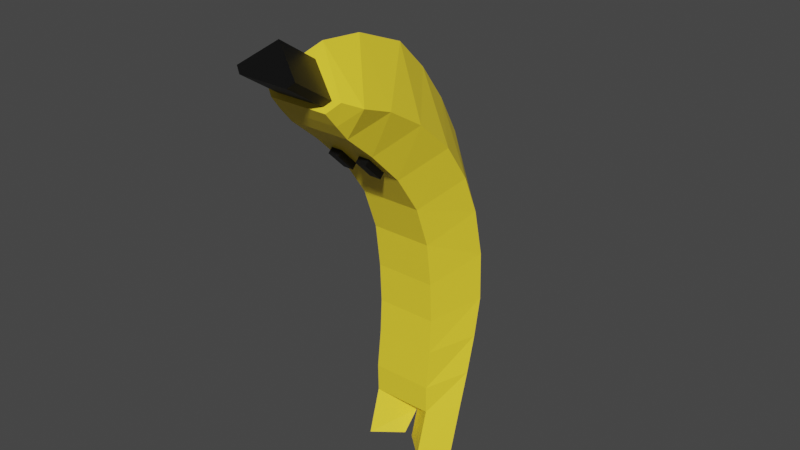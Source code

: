 # Source: The_BananaWithBones.blend  (saved by Blender 2.80.75; exported with 4.5.12 LTS)
import bpy
from mathutils import Matrix  # noqa: F401  (used for matrix-valued properties, if any)

bpy.ops.wm.read_factory_settings(use_empty=True)
scene = bpy.context.scene
scene.name = 'Scene'

# ---- collections
col_banana = bpy.data.collections.new('Banana'); scene.collection.children.link(col_banana)

# ---- materials (node trees are filled in below, after node groups)
mat_banana_body = bpy.data.materials.new('Banana body')
mat_banana_body.use_transparent_shadow = False
mat_features = bpy.data.materials.new('Features')
mat_features.use_transparent_shadow = False

# ---- material node trees
mat_banana_body.use_nodes = True; mat_banana_body.node_tree.nodes.clear()
_N = mat_banana_body.node_tree.nodes; _L = mat_banana_body.node_tree.links
n0 = _N.new('ShaderNodeOutputMaterial'); n0.name = 'Material Output'; n0.location = (300, 300)
n1 = _N.new('ShaderNodeBsdfPrincipled'); n1.name = 'Principled BSDF'; n1.location = (10, 300)
n1.distribution = 'GGX'
n1.subsurface_method = 'BURLEY'
n1.inputs[0].default_value = (1.0, 0.7529, 0.0356, 1.0)
n1.inputs[3].default_value = 1.45
n1.inputs[27].default_value = (0.0, 0.0, 0.0, 1.0)
n1.inputs[28].default_value = 1.0
_L.new(n1.outputs[0], n0.inputs[0])
n0.is_active_output = True
mat_features.use_nodes = True; mat_features.node_tree.nodes.clear()
_N = mat_features.node_tree.nodes; _L = mat_features.node_tree.links
n0 = _N.new('ShaderNodeOutputMaterial'); n0.name = 'Material Output'; n0.location = (300, 300)
n1 = _N.new('ShaderNodeBsdfPrincipled'); n1.name = 'Principled BSDF'; n1.location = (10, 300)
n1.distribution = 'GGX'
n1.subsurface_method = 'BURLEY'
n1.inputs[0].default_value = (0.0, 0.0, 0.0, 1.0)
n1.inputs[3].default_value = 1.45
n1.inputs[27].default_value = (0.0, 0.0, 0.0, 1.0)
n1.inputs[28].default_value = 1.0
_L.new(n1.outputs[0], n0.inputs[0])
n0.is_active_output = True

# ---- world
world_world = bpy.data.worlds.new('World'); scene.world = world_world
world_world.use_nodes = True; world_world.node_tree.nodes.clear()
_N = world_world.node_tree.nodes; _L = world_world.node_tree.links
n0 = _N.new('ShaderNodeOutputWorld'); n0.name = 'World Output'; n0.location = (300, 300)
n1 = _N.new('ShaderNodeBackground'); n1.name = 'Background'; n1.location = (10, 300)
n1.inputs[0].default_value = (0.05088, 0.05088, 0.05088, 1.0)
_L.new(n1.outputs[0], n0.inputs[0])
n0.is_active_output = True
world_world.color = (0.05088, 0.05088, 0.05088)
world_world.use_sun_shadow = False
world_world.sun_shadow_jitter_overblur = 0.0

# ---- meshes
me_cylinder = bpy.data.meshes.new('Cylinder')
me_cylinder.from_pydata([(6.332e-17, 0.7017, -0.9675), (4.985e-17, 0.7497, 0.8933), (0.9511, -0.2246, -0.9134), (0.9511, -0.2436, 0.8519), (0.5878, -1.281, -0.9504), (0.5878, -1.185, 0.7309), (-0.5878, -1.281, -0.9504), (-0.5878, -1.185, 0.7309), (-0.9511, -0.2246, -0.9134), (-0.9511, -0.2436, 0.8519), (1.769e-17, 0.8089, -0.07434), (0.9511, -0.1547, 0.0394), (0.5878, -1.14, -0.1127), (-0.5878, -1.14, -0.1127), (-0.9511, -0.1547, 0.0394), (1.077e-08, 0.4787, -1.782), (0.9511, -0.4686, -1.822), (0.5878, -1.473, -1.699), (-0.5878, -1.473, -1.699), (-0.9511, -0.4686, -1.822), (1.457e-08, 0.2089, -2.5), (0.9511, -0.8259, -2.501), (0.5878, -1.698, -2.322), (-0.5878, -1.698, -2.322), (-0.9511, -0.8259, -2.501), (2.466e-08, -0.2421, -3.081), (0.9511, -1.215, -3.139), (0.5527, -1.968, -3.053), (-0.6228, -1.968, -3.053), (-0.9511, -1.215, -3.139), (2.466e-08, -0.9268, -3.778), (0.9511, -1.606, -3.731), (0.5527, -2.118, -3.586), (-0.6228, -2.118, -3.586), (-0.9511, -1.606, -3.731), (-0.01396, -1.82, -4.131), (-0.009671, -1.823, -4.131), (-0.01147, -1.824, -4.129), (-0.01676, -1.824, -4.129), (-0.01824, -1.823, -4.131), (0.9511, -0.5172, 1.694), (-3.066e-08, 0.5684, 1.737), (0.5878, -1.448, 1.567), (-0.5878, -1.448, 1.567), (-0.9511, -0.5172, 1.694), (0.9511, -1.028, 2.506), (8.042e-09, 0.2714, 2.565), (0.5878, -1.866, 2.344), (-0.5878, -1.866, 2.344), (-0.9511, -1.028, 2.506), (0.9511, -1.596, 3.137), (-1.96e-08, -0.1288, 3.3), (0.5878, -2.263, 2.964), (-0.5878, -2.263, 2.964), (-0.9511, -1.596, 3.137), (0.9511, -2.106, 3.528), (-1.96e-08, -0.9559, 3.952), (0.5878, -2.406, 3.298), (-0.5878, -2.406, 3.298), (-0.9511, -2.106, 3.528), (0.5936, -2.359, 3.738), (-6.362e-08, -1.95, 4.071), (0.4802, -2.45, 3.66), (-0.4802, -2.45, 3.66), (-0.5936, -2.359, 3.738), (0.7665, -2.346, 3.748), (-5.249e-08, -1.722, 4.26), (0.5616, -2.523, 3.603), (-0.5616, -2.523, 3.603), (-0.7914, -2.346, 3.748), (0.5936, -2.359, 3.738), (-6.362e-08, -1.95, 4.071), (0.4802, -2.45, 3.66), (-0.4802, -2.45, 3.66), (-0.5936, -2.359, 3.738), (0.5936, -2.918, 4.415), (-2.611e-07, -2.509, 4.748), (0.4802, -3.009, 4.337), (-0.4802, -3.009, 4.337), (-0.5936, -2.918, 4.415), (-0.01522, -1.448, 1.567), (0.009265, -1.866, 2.344), (-0.4, -1.537, 1.732), (-0.1979, -1.537, 1.732), (-0.1838, -1.777, 2.178), (-0.4, -1.777, 2.178), (0.1919, -1.777, 2.178), (0.1779, -1.537, 1.732), (0.4, -1.537, 1.732), (0.4, -1.777, 2.178), (-0.4614, -1.508, 1.678), (-0.1382, -1.508, 1.678), (-0.4614, -1.806, 2.232), (-0.1207, -1.806, 2.232), (0.1322, -1.806, 2.232), (0.1147, -1.508, 1.678), (0.4614, -1.806, 2.232), (0.4614, -1.508, 1.678), (-0.4, -1.644, 1.674), (-0.1979, -1.644, 1.674), (-0.4, -1.884, 2.121), (-0.1838, -1.884, 2.121), (0.1919, -1.884, 2.121), (0.1779, -1.644, 1.674), (0.4, -1.884, 2.121), (0.4, -1.644, 1.674), (0.9454, -2.117, -4.542), (0.5471, -2.619, -4.364), (-0.6285, -2.618, -4.362), (-0.9567, -2.118, -4.544), (0.05913, -2.204, -4.516), (0.05734, -2.205, -4.514), (-0.1083, -2.202, -4.505), (-0.1292, -2.201, -4.507), (0.9454, -2.116, -4.536), (0.5471, -2.619, -4.363), (-0.6285, -2.619, -4.364), (-0.9567, -2.118, -4.544), (0.05913, -2.204, -4.514), (0.05734, -2.205, -4.513), (-0.1083, -2.204, -4.512), (-0.1098, -2.203, -4.513)], [], [(10, 1, 3, 11), (11, 3, 5, 12), (12, 5, 7, 13), (3, 1, 41, 40), (13, 7, 9, 14), (14, 9, 1, 10), (6, 8, 19, 18), (8, 14, 10, 0), (6, 13, 14, 8), (4, 12, 13, 6), (2, 11, 12, 4), (0, 10, 11, 2), (18, 19, 24, 23), (2, 4, 17, 16), (8, 0, 15, 19), (0, 2, 16, 15), (4, 6, 18, 17), (24, 20, 25, 29), (16, 17, 22, 21), (19, 15, 20, 24), (17, 18, 23, 22), (15, 16, 21, 20), (25, 26, 31, 30), (22, 23, 28, 27), (20, 21, 26, 25), (23, 24, 29, 28), (21, 22, 27, 26), (37, 36, 118, 119), (28, 29, 34, 33), (26, 27, 32, 31), (29, 25, 30, 34), (27, 28, 33, 32), (35, 36, 37, 38, 39), (34, 30, 35, 39), (32, 33, 38, 37), (30, 31, 36, 35), (39, 38, 120, 121), (44, 43, 48, 49), (7, 5, 42, 80, 43), (9, 7, 43, 44), (5, 3, 40, 42), (1, 9, 44, 41), (46, 49, 54, 51), (42, 40, 45, 47), (41, 44, 49, 46), (86, 87, 103, 102), (40, 41, 46, 45), (54, 53, 58, 59), (48, 81, 47, 52, 53), (45, 46, 51, 50), (49, 48, 53, 54), (47, 45, 50, 52), (56, 59, 69, 66), (52, 50, 55, 57), (51, 54, 59, 56), (53, 52, 57, 58), (50, 51, 56, 55), (61, 64, 74, 71), (58, 57, 67, 68), (55, 56, 66, 65), (59, 58, 68, 69), (57, 55, 65, 67), (61, 60, 65, 66), (60, 62, 67, 65), (62, 63, 68, 67), (63, 64, 69, 68), (64, 61, 66, 69), (74, 73, 78, 79), (63, 62, 72, 73), (60, 61, 71, 70), (64, 63, 73, 74), (62, 60, 70, 72), (75, 76, 79, 78, 77), (72, 70, 75, 77), (71, 74, 79, 76), (73, 72, 77, 78), (70, 71, 76, 75), (87, 88, 105, 103), (43, 80, 91, 90), (80, 81, 93, 91), (81, 48, 92, 93), (48, 43, 90, 92), (81, 80, 95, 94), (80, 42, 97, 95), (42, 47, 96, 97), (47, 81, 94, 96), (83, 82, 90, 91), (82, 85, 92, 90), (84, 83, 91, 93), (85, 84, 93, 92), (87, 86, 94, 95), (86, 89, 96, 94), (88, 87, 95, 97), (89, 88, 97, 96), (98, 99, 101, 100), (102, 103, 105, 104), (83, 84, 101, 99), (82, 83, 99, 98), (88, 89, 104, 105), (89, 86, 102, 104), (84, 85, 100, 101), (85, 82, 98, 100), (106, 107, 111, 110), (108, 109, 113, 112), (34, 39, 121, 117), (36, 31, 114, 118), (33, 34, 117, 116), (31, 32, 115, 114), (38, 33, 116, 120), (32, 37, 119, 115), (107, 106, 114, 115), (109, 108, 116, 117), (110, 111, 119, 118), (112, 113, 121, 120), (111, 107, 115, 119), (106, 110, 118, 114), (113, 109, 117, 121), (108, 112, 120, 116)])
me_cylinder.polygons.foreach_set('material_index', [0, 0, 0, 0, 0, 0, 0, 0, 0, 0, 0, 0, 0, 0, 0, 0, 0, 0, 0, 0, 0, 0, 0, 0, 0, 0, 0, 0, 0, 0, 0, 0, 0, 0, 0, 0, 0, 0, 0, 0, 0, 0, 0, 0, 0, 1, 0, 0, 0, 0, 0, 0, 0, 0, 0, 0, 0, 0, 0, 0, 0, 0, 0, 0, 0, 0, 0, 1, 0, 0, 0, 0, 1, 1, 1, 1, 1, 1, 0, 0, 0, 0, 0, 0, 0, 0, 0, 0, 0, 0, 0, 0, 0, 0, 1, 1, 1, 1, 1, 1, 1, 1, 0, 0, 0, 0, 0, 0, 0, 0, 0, 0, 0, 0, 0, 0, 0, 0])
_uv = me_cylinder.uv_layers.new(name='UVMap')
_uv.uv.foreach_set('vector', [1.0, 0.75, 1.0, 1.0, 0.8, 1.0, 0.8, 0.75, 0.8, 0.75, 0.8, 1.0, 0.6, 1.0, 0.6, 0.75, 0.6, 0.75, 0.6, 1.0, 0.4, 1.0, 0.4, 0.75, 0.8, 1.0, 1.0, 1.0, 1.0, 1.0, 0.8, 1.0, 0.4, 0.75, 0.4, 1.0, 0.2, 1.0, 0.2, 0.75, 0.2, 0.75, 0.2, 1.0, 2.98e-08, 1.0, 2.98e-08, 0.75, 0.4, 0.5, 0.2, 0.5, 0.2, 0.5, 0.4, 0.5, 0.2, 0.5, 0.2, 0.75, 2.98e-08, 0.75, 2.98e-08, 0.5, 0.4, 0.5, 0.4, 0.75, 0.2, 0.75, 0.2, 0.5, 0.6, 0.5, 0.6, 0.75, 0.4, 0.75, 0.4, 0.5, 0.8, 0.5, 0.8, 0.75, 0.6, 0.75, 0.6, 0.5, 1.0, 0.5, 1.0, 0.75, 0.8, 0.75, 0.8, 0.5, 0.4, 0.5, 0.2, 0.5, 0.2, 0.5, 0.4, 0.5, 0.8, 0.5, 0.6, 0.5, 0.6, 0.5, 0.8, 0.5, 0.2, 0.5, 2.98e-08, 0.5, 2.98e-08, 0.5, 0.2, 0.5, 1.0, 0.5, 0.8, 0.5, 0.8, 0.5, 1.0, 0.5, 0.6, 0.5, 0.4, 0.5, 0.4, 0.5, 0.6, 0.5, 0.2, 0.5, 2.98e-08, 0.5, 2.98e-08, 0.5, 0.2, 0.5, 0.8, 0.5, 0.6, 0.5, 0.6, 0.5, 0.8, 0.5, 0.2, 0.5, 2.98e-08, 0.5, 2.98e-08, 0.5, 0.2, 0.5, 0.6, 0.5, 0.4, 0.5, 0.4, 0.5, 0.6, 0.5, 1.0, 0.5, 0.8, 0.5, 0.8, 0.5, 1.0, 0.5, 1.0, 0.5, 0.8, 0.5, 0.8, 0.5, 1.0, 0.5, 0.6, 0.5, 0.4, 0.5, 0.4, 0.5, 0.6, 0.5, 1.0, 0.5, 0.8, 0.5, 0.8, 0.5, 1.0, 0.5, 0.4, 0.5, 0.2, 0.5, 0.2, 0.5, 0.4, 0.5, 0.8, 0.5, 0.6, 0.5, 0.6, 0.5, 0.8, 0.5, 0.8911, 0.05584, 0.9783, 0.3242, 0.9783, 0.3242, 0.8911, 0.05584, 0.4, 0.5, 0.2, 0.5, 0.2, 0.5, 0.4, 0.5, 0.8, 0.5, 0.6, 0.5, 0.6, 0.5, 0.8, 0.5, 0.2, 0.5, 2.98e-08, 0.5, 2.98e-08, 0.5, 0.2, 0.5, 0.6, 0.5, 0.4, 0.5, 0.4, 0.5, 0.6, 0.5, 0.75, 0.49, 0.9783, 0.3242, 0.8911, 0.05584, 0.6089, 0.05584, 0.5217, 0.3242, 0.2, 0.5, 2.98e-08, 0.5, 2.98e-08, 0.5, 0.2, 0.5, 0.6, 0.5, 0.4, 0.5, 0.4, 0.5, 0.6, 0.5, 1.0, 0.5, 0.8, 0.5, 0.8, 0.5, 1.0, 0.5, 0.5217, 0.3242, 0.6089, 0.05584, 0.6089, 0.05584, 0.5217, 0.3242, 0.2, 1.0, 0.4, 1.0, 0.4, 1.0, 0.2, 1.0, 0.4, 1.0, 0.6, 1.0, 0.6, 1.0, 0.4974, 1.0, 0.4, 1.0, 0.2, 1.0, 0.4, 1.0, 0.4, 1.0, 0.2, 1.0, 0.6, 1.0, 0.8, 1.0, 0.8, 1.0, 0.6, 1.0, 2.98e-08, 1.0, 0.2, 1.0, 0.2, 1.0, 2.98e-08, 1.0, 2.98e-08, 1.0, 0.2, 1.0, 0.2, 1.0, 2.98e-08, 1.0, 0.6, 1.0, 0.8, 1.0, 0.8, 1.0, 0.6, 1.0, 2.98e-08, 1.0, 0.2, 1.0, 0.2, 1.0, 2.98e-08, 1.0, 0.5327, 1.0, 0.5303, 1.0, 0.5303, 1.0, 0.5327, 1.0, 0.8, 1.0, 1.0, 1.0, 1.0, 1.0, 0.8, 1.0, 0.2, 1.0, 0.4, 1.0, 0.4, 1.0, 0.2, 1.0, 0.4, 1.0, 0.5016, 1.0, 0.6, 1.0, 0.6, 1.0, 0.4, 1.0, 0.8, 1.0, 1.0, 1.0, 1.0, 1.0, 0.8, 1.0, 0.2, 1.0, 0.4, 1.0, 0.4, 1.0, 0.2, 1.0, 0.6, 1.0, 0.8, 1.0, 0.8, 1.0, 0.6, 1.0, 2.98e-08, 1.0, 0.2, 1.0, 0.2, 1.0, 2.98e-08, 1.0, 0.6, 1.0, 0.8, 1.0, 0.8, 1.0, 0.6, 1.0, 2.98e-08, 1.0, 0.2, 1.0, 0.2, 1.0, 2.98e-08, 1.0, 0.4, 1.0, 0.6, 1.0, 0.6, 1.0, 0.4, 1.0, 0.8, 1.0, 1.0, 1.0, 1.0, 1.0, 0.8, 1.0, 0.25, 0.4032, 0.1075, 0.2552, 0.1075, 0.2552, 0.25, 0.4032, 0.4, 1.0, 0.6, 1.0, 0.6, 1.0, 0.4, 1.0, 0.8, 1.0, 1.0, 1.0, 1.0, 1.0, 0.8, 1.0, 0.2, 1.0, 0.4, 1.0, 0.4, 1.0, 0.2, 1.0, 0.6, 1.0, 0.8, 1.0, 0.8, 1.0, 0.6, 1.0, 0.25, 0.4032, 0.3925, 0.2552, 0.4783, 0.3242, 0.25, 0.49, 0.3925, 0.2552, 0.3653, 0.1849, 0.3911, 0.05584, 0.4783, 0.3242, 0.3653, 0.1849, 0.1347, 0.1849, 0.1089, 0.05584, 0.3911, 0.05584, 0.1347, 0.1849, 0.1075, 0.2552, 0.02175, 0.3242, 0.1089, 0.05584, 0.1075, 0.2552, 0.25, 0.4032, 0.25, 0.49, 0.02175, 0.3242, 0.1075, 0.2552, 0.1347, 0.1849, 0.1347, 0.1849, 0.1075, 0.2552, 0.1347, 0.1849, 0.3653, 0.1849, 0.3653, 0.1849, 0.1347, 0.1849, 0.3925, 0.2552, 0.25, 0.4032, 0.25, 0.4032, 0.3925, 0.2552, 0.1075, 0.2552, 0.1347, 0.1849, 0.1347, 0.1849, 0.1075, 0.2552, 0.3653, 0.1849, 0.3925, 0.2552, 0.3925, 0.2552, 0.3653, 0.1849, 0.3925, 0.2552, 0.25, 0.4032, 0.1075, 0.2552, 0.1347, 0.1849, 0.3653, 0.1849, 0.3653, 0.1849, 0.3925, 0.2552, 0.3925, 0.2552, 0.3653, 0.1849, 0.25, 0.4032, 0.1075, 0.2552, 0.1075, 0.2552, 0.25, 0.4032, 0.1347, 0.1849, 0.3653, 0.1849, 0.3653, 0.1849, 0.1347, 0.1849, 0.3925, 0.2552, 0.25, 0.4032, 0.25, 0.4032, 0.3925, 0.2552, 0.5303, 1.0, 0.5681, 1.0, 0.5681, 1.0, 0.5303, 1.0, 0.4, 1.0, 0.4974, 1.0, 0.4765, 1.0, 0.4215, 1.0, 0.4974, 1.0, 0.5016, 1.0, 0.4795, 1.0, 0.4765, 1.0, 0.5016, 1.0, 0.4, 1.0, 0.4215, 1.0, 0.4795, 1.0, 0.4, 1.0, 0.4, 1.0, 0.4215, 1.0, 0.4215, 1.0, 0.5016, 1.0, 0.4974, 1.0, 0.5195, 1.0, 0.5225, 1.0, 0.4974, 1.0, 0.6, 1.0, 0.5785, 1.0, 0.5195, 1.0, 0.6, 1.0, 0.6, 1.0, 0.5785, 1.0, 0.5785, 1.0, 0.6, 1.0, 0.5016, 1.0, 0.5225, 1.0, 0.5785, 1.0, 0.4663, 1.0, 0.4319, 1.0, 0.4215, 1.0, 0.4765, 1.0, 0.4319, 1.0, 0.4319, 1.0, 0.4215, 1.0, 0.4215, 1.0, 0.4687, 1.0, 0.4663, 1.0, 0.4765, 1.0, 0.4795, 1.0, 0.4319, 1.0, 0.4687, 1.0, 0.4795, 1.0, 0.4215, 1.0, 0.5303, 1.0, 0.5327, 1.0, 0.5225, 1.0, 0.5195, 1.0, 0.5327, 1.0, 0.5681, 1.0, 0.5785, 1.0, 0.5225, 1.0, 0.5681, 1.0, 0.5303, 1.0, 0.5195, 1.0, 0.5785, 1.0, 0.5681, 1.0, 0.5681, 1.0, 0.5785, 1.0, 0.5785, 1.0, 0.4319, 1.0, 0.4663, 1.0, 0.4687, 1.0, 0.4319, 1.0, 0.5327, 1.0, 0.5303, 1.0, 0.5681, 1.0, 0.5681, 1.0, 0.4663, 1.0, 0.4687, 1.0, 0.4687, 1.0, 0.4663, 1.0, 0.4319, 1.0, 0.4663, 1.0, 0.4663, 1.0, 0.4319, 1.0, 0.5681, 1.0, 0.5681, 1.0, 0.5681, 1.0, 0.5681, 1.0, 0.5681, 1.0, 0.5327, 1.0, 0.5327, 1.0, 0.5681, 1.0, 0.4687, 1.0, 0.4319, 1.0, 0.4319, 1.0, 0.4687, 1.0, 0.4319, 1.0, 0.4319, 1.0, 0.4319, 1.0, 0.4319, 1.0, 0.8, 0.5, 0.6, 0.5, 0.6, 0.5, 0.8, 0.5, 0.4, 0.5, 0.2, 0.5, 0.2, 0.5, 0.4, 0.5, 0.2, 0.5, 0.2, 0.5, 0.2, 0.5, 0.2, 0.5, 0.8, 0.5, 0.8, 0.5, 0.8, 0.5, 0.8, 0.5, 0.4, 0.5, 0.2, 0.5, 0.2, 0.5, 0.4, 0.5, 0.8, 0.5, 0.6, 0.5, 0.6, 0.5, 0.8, 0.5, 0.4, 0.5, 0.4, 0.5, 0.4, 0.5, 0.4, 0.5, 0.6, 0.5, 0.6, 0.5, 0.6, 0.5, 0.6, 0.5, 0.6, 0.5, 0.8, 0.5, 0.8, 0.5, 0.6, 0.5, 0.2, 0.5, 0.4, 0.5, 0.4, 0.5, 0.2, 0.5, 0.8, 0.5, 0.6, 0.5, 0.6, 0.5, 0.8, 0.5, 0.4, 0.5, 0.2, 0.5, 0.2, 0.5, 0.4, 0.5, 0.6, 0.5, 0.6, 0.5, 0.6, 0.5, 0.6, 0.5, 0.8, 0.5, 0.8, 0.5, 0.8, 0.5, 0.8, 0.5, 0.2, 0.5, 0.2, 0.5, 0.2, 0.5, 0.2, 0.5, 0.4, 0.5, 0.4, 0.5, 0.4, 0.5, 0.4, 0.5])
me_cylinder.materials.append(mat_banana_body)
me_cylinder.materials.append(mat_features)
me_cylinder.use_remesh_preserve_volume = False
me_cylinder.use_remesh_preserve_attributes = False
me_cylinder.use_mirror_vertex_groups = False
me_cylinder.update()
arm_armature = bpy.data.armatures.new('Armature')  # bones are not reproduced

# ---- objects
ob_banana = bpy.data.objects.new('Banana', me_cylinder)
ob_armature = bpy.data.objects.new('Armature', arm_armature)

# ---- transforms, parenting, visibility, modifiers, constraints
ob_banana.parent = ob_armature
ob_banana.matrix_parent_inverse = Matrix(((1.0, -0.0, -0.0, -0.0), (-0.0, 1.0, 0.0, 0.1494), (-0.0, -0.0, 1.0, -0.1245), (-0.0, 0.0, -0.0, 1.0)))
ob_banana.location = (0.0, 0.0, 1.318)
ob_banana.rotation_euler = (0.2951, -0.0, 0.0)
ob_banana.scale = (0.3019, 0.3019, 0.3019)
ob_banana.lineart.crease_threshold = 0.0
_vg = ob_banana.vertex_groups.new(name='Lower body')
for _i, _w in zip([0, 1, 2, 3, 4, 6, 7, 8, 9, 10, 11, 12, 13, 14, 15, 16, 17, 18, 19, 20, 21, 22, 23, 24, 25, 26, 27, 28, 29, 30, 31, 32, 33, 34, 35, 36, 37, 38, 39, 108, 112, 113, 116, 120, 121], [0.7543, 0.05724, 0.7956, 0.02103, 0.8603, 0.8787, 0.005058, 0.8138, 0.02448, 0.2221, 0.1619, 0.1414, 0.1521, 0.1561, 0.9169, 0.938, 0.9673, 0.9698, 0.9481, 0.9691, 0.9287, 0.952, 0.9503, 0.9456, 0.9642, 0.762, 0.766, 0.7479, 0.8009, 0.7907, 0.0797, 0.08173, 0.07901, 0.06088, 0.02868, 0.02396, 0.0239, 0.02433, 0.02622, 0.02154, 0.01105, 0.01067, 0.02159, 0.01133, 0.01127]): _vg.add([_i], _w, 'REPLACE')
_vg = ob_banana.vertex_groups.new(name='Upper Body')
for _i, _w in zip([0, 1, 2, 3, 4, 5, 6, 7, 8, 9, 10, 11, 12, 13, 14, 15, 16, 19, 20, 40, 41, 42, 43, 44, 45, 46, 47, 48, 49, 50, 51, 52, 53, 54, 56, 80, 81, 82, 83, 84, 85, 86, 87, 88, 89, 90, 91, 92, 93, 94, 95, 96, 97, 98, 99, 100, 101, 102, 103, 104, 105], [0.2428, 0.9107, 0.1996, 0.9328, 0.1368, 0.936, 0.1189, 0.932, 0.1828, 0.9281, 0.769, 0.8293, 0.8524, 0.8414, 0.8352, 0.08208, 0.04323, 0.03413, 0.009031, 0.8448, 0.8738, 0.7492, 0.7572, 0.8344, 0.1715, 0.4914, 0.1524, 0.1596, 0.2007, 0.03724, 0.13, 0.0296, 0.02446, 0.0332, 0.001656, 0.7399, 0.1454, 0.5921, 0.592, 0.273, 0.2813, 0.2656, 0.586, 0.5845, 0.2684, 0.6543, 0.6489, 0.2375, 0.2266, 0.2222, 0.6456, 0.2272, 0.6465, 0.55, 0.5587, 0.3205, 0.3067, 0.2952, 0.5528, 0.2954, 0.5411]): _vg.add([_i], _w, 'REPLACE')
_vg = ob_banana.vertex_groups.new(name='Head')
for _i, _w in zip([1, 3, 5, 7, 9, 40, 41, 42, 43, 44, 45, 46, 47, 48, 49, 50, 51, 52, 53, 54, 55, 56, 57, 58, 59, 60, 61, 62, 63, 64, 65, 66, 67, 68, 69, 70, 71, 72, 73, 74, 75, 76, 77, 78, 79, 80, 81, 82, 83, 84, 85, 86, 87, 88, 89, 90, 91, 92, 93, 94, 95, 96, 97, 98, 99, 100, 101, 102, 103, 104, 105], [0.01412, 0.01324, 0.02809, 0.0308, 0.01924, 0.1485, 0.1124, 0.2454, 0.2371, 0.1583, 0.8273, 0.5069, 0.8466, 0.8394, 0.7981, 0.9561, 0.8695, 0.9599, 0.9625, 0.9581, 0.9817, 0.9741, 0.9792, 0.9823, 0.99, 0.9882, 0.9953, 0.9864, 0.9891, 0.9924, 0.9872, 0.9941, 0.9858, 0.9887, 0.9926, 1.0, 1.0, 1.0, 1.0, 1.0, 1.0, 1.0, 1.0, 1.0, 1.0, 0.2545, 0.8536, 0.4037, 0.4038, 0.7251, 0.7169, 0.7326, 0.4099, 0.4114, 0.7297, 0.3411, 0.3465, 0.761, 0.7719, 0.7763, 0.3499, 0.7712, 0.349, 0.4461, 0.4374, 0.6776, 0.6913, 0.7027, 0.4434, 0.7026, 0.4551]): _vg.add([_i], _w, 'REPLACE')
_vg = ob_banana.vertex_groups.new(name='Left Hip')
for _i, _w in zip([24, 28, 29, 30, 32, 33, 34, 35, 36, 37, 38, 39, 108, 109, 110, 111, 112, 113, 116, 117, 118, 119, 120, 121], [0.0157, 0.05795, 0.155, 0.08008, 0.001249, 0.09283, 0.8599, 0.4452, 0.4442, 0.445, 0.4564, 0.4548, 0.214, 0.1594, 0.106, 0.1059, 0.3508, 0.3477, 0.214, 0.1502, 0.1061, 0.1061, 0.351, 0.3509]): _vg.add([_i], _w, 'REPLACE')
_vg = ob_banana.vertex_groups.new(name='Left Leg')
for _i, _w in zip([28, 29, 33, 34, 35, 36, 37, 38, 39, 108, 109, 112, 113, 116, 117, 120, 121], [0.1666, 0.005094, 0.7837, 0.0612, 0.05483, 0.05235, 0.05511, 0.05916, 0.05785, 0.605, 0.7039, 0.3314, 0.3403, 0.6051, 0.7887, 0.3299, 0.3301]): _vg.add([_i], _w, 'REPLACE')
_vg = ob_banana.vertex_groups.new(name='Right Hip')
for _i, _w in zip([21, 26, 27, 30, 31, 32, 35, 36, 37, 38, 39, 106, 108, 109, 110, 111, 112, 113, 114, 116, 117, 118, 119, 120, 121], [0.05243, 0.2034, 0.03367, 0.1036, 0.8222, 0.08857, 0.3682, 0.3711, 0.3642, 0.3538, 0.3573, 0.08292, 0.1121, 0.08788, 0.09152, 0.09134, 0.227, 0.2226, 0.08362, 0.1121, 0.02001, 0.09167, 0.09148, 0.228, 0.2279]): _vg.add([_i], _w, 'REPLACE')
_vg = ob_banana.vertex_groups.new(name='Right Leg')
for _i, _w in zip([22, 27, 31, 32, 35, 36, 37, 38, 39, 106, 107, 108, 109, 110, 111, 112, 113, 114, 115, 116, 118, 119, 120, 121], [0.001612, 0.1671, 0.07912, 0.7884, 0.09241, 0.09524, 0.09867, 0.09343, 0.09186, 0.8903, 0.9821, 0.01602, 0.0003432, 0.7799, 0.7802, 0.06021, 0.05908, 0.8895, 0.9822, 0.01598, 0.7796, 0.7798, 0.06047, 0.06044]): _vg.add([_i], _w, 'REPLACE')
_m = ob_banana.modifiers.new('Armature', 'ARMATURE')
_m.object = ob_armature
ob_armature.location = (0.0, -0.1494, 0.1245)
ob_armature.show_in_front = True
ob_armature.lineart.crease_threshold = 0.0

# ---- collection membership
col_banana.objects.link(ob_banana)
col_banana.objects.link(ob_armature)

# ---- scene / render settings (as saved in the file)
scene.frame_start = 1; scene.frame_end = 250; scene.frame_set(1)
scene.render.engine = 'BLENDER_EEVEE_NEXT'
scene.cycles.use_denoising = False
scene.cycles.samples = 128
scene.cycles.sampling_pattern = 'TABULATED_SOBOL'
scene.cycles.use_adaptive_sampling = False
scene.cycles.use_light_tree = False
scene.view_settings.view_transform = 'Filmic'
bpy.context.view_layer.update()

# ---- added for rendering (the .blend has no active camera and no usable light): camera, sun
cam_auto = bpy.data.cameras.new('AutoCamera')
cam_auto.lens = 50.0
cam_auto.sensor_width = 36.0
cam_auto.clip_end = 1000.0
ob_auto_camera = bpy.data.objects.new('AutoCamera', cam_auto)
scene.collection.objects.link(ob_auto_camera)
ob_auto_camera.location = (3.35156, -4.34966, 3.93287)
ob_auto_camera.rotation_euler = (1.09748, -7.21219e-08, 0.694738)
scene.camera = ob_auto_camera
light_auto_sun = bpy.data.lights.new('AutoSun', 'SUN')
light_auto_sun.energy = 3.0
light_auto_sun.angle = 0.0523599
ob_auto_sun = bpy.data.objects.new('AutoSun', light_auto_sun)
scene.collection.objects.link(ob_auto_sun)
ob_auto_sun.rotation_euler = (0.872665, 0.174533, 0.523599)
bpy.context.view_layer.update()
